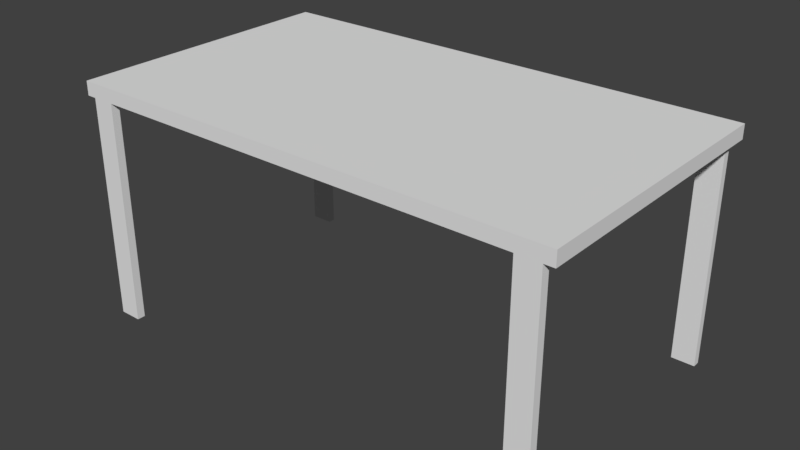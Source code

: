 # Source: 403_table_collision.blend  (saved by Blender 2.79.0; exported with 4.5.12 LTS)
import bpy
from mathutils import Matrix  # noqa: F401  (used for matrix-valued properties, if any)

bpy.ops.wm.read_factory_settings(use_empty=True)
scene = bpy.context.scene
scene.name = 'Scene'

# ---- collections
col_collection_1 = bpy.data.collections.new('Collection 1'); scene.collection.children.link(col_collection_1)

# ---- world
world_world = bpy.data.worlds.new('World'); scene.world = world_world
world_world.color = (0.05088, 0.05088, 0.05088)
world_world.use_sun_shadow = False
world_world.sun_shadow_jitter_overblur = 0.0
world_world.cycles.sampling_method = 'MANUAL'

# ---- meshes
me_cube_003 = bpy.data.meshes.new('Cube.003')
me_cube_003.from_pydata([(-1.769, -1.0, 0.6877), (-1.769, 1.0, 0.6877), (1.769, -1.0, 0.6877), (1.769, 1.0, 0.6877), (-1.769, 0.9465, 0.6877), (1.769, 0.9465, 0.6877), (1.769, -0.9415, 0.6877), (-1.769, -0.9415, 0.6877), (1.531, 1.0, -1.008), (1.531, 1.0, 0.6877), (1.531, -1.0, -1.008), (1.531, -1.0, 0.6877), (1.531, 0.9465, 0.6877), (1.697, -0.9414, 0.5875), (1.531, -0.9415, 0.6877), (1.531, -0.9414, 0.5875), (1.697, 1.0, 0.6877), (1.697, -1.0, -1.008), (1.697, 0.9465, 0.6877), (1.697, -0.9415, 0.6877), (1.697, 1.0, -1.008), (1.697, -1.0, 0.6877), (-1.7, -0.9414, -1.008), (-1.538, -0.9414, -1.008), (-1.538, 1.0, -1.008), (-1.538, -1.0, 0.6877), (1.697, -0.9414, -1.008), (-1.7, -0.9414, 0.5875), (-1.538, 1.0, 0.6877), (-1.538, -1.0, -1.008), (-1.538, 0.9465, 0.6877), (-1.538, -0.9415, 0.6877), (-1.7, 1.0, -1.008), (-1.7, -1.0, 0.6877), (1.531, -0.9414, -1.008), (-1.538, -0.9414, 0.5875), (-1.7, 1.0, 0.6877), (-1.7, -1.0, -1.008), (-1.7, 0.9465, 0.6877), (-1.7, -0.9415, 0.6877), (-1.769, -1.0, 0.5875), (-1.769, 1.0, 0.5875), (1.769, 1.0, 0.5875), (1.769, -1.0, 0.5875), (1.769, 0.9465, 0.5875), (-1.769, 0.9465, 0.5875), (-1.769, -0.9415, 0.5875), (1.769, -0.9415, 0.5875), (1.531, -1.0, 0.5875), (1.531, 1.0, 0.5875), (1.697, -1.0, 0.5875), (1.697, 1.0, 0.5875), (-1.538, 1.0, 0.5875), (-1.538, -1.0, 0.5875), (-1.7, 1.0, 0.5875), (-1.7, -1.0, 0.5875), (1.531, 0.9483, -1.008), (1.697, 0.9483, -1.008), (-1.538, 0.9483, -1.008), (-1.7, 0.9483, -1.008), (1.531, 0.9483, 0.5875), (1.697, 0.9483, 0.5875), (-1.538, 0.9483, 0.5875), (-1.7, 0.9483, 0.5875)], [], [(45, 4, 1, 41), (51, 16, 3, 42), (47, 6, 2, 43), (55, 33, 0, 40), (13, 26, 34, 15), (39, 7, 0, 33), (36, 1, 4, 38), (50, 17, 26, 13), (42, 3, 5, 44), (46, 7, 4, 45), (40, 0, 7, 46), (38, 4, 7, 39), (44, 5, 6, 47), (18, 12, 14, 19), (16, 9, 12, 18), (19, 14, 11, 21), (58, 62, 63, 59), (50, 21, 11, 48), (52, 28, 9, 49), (43, 2, 21, 50), (6, 19, 21, 2), (3, 16, 18, 5), (5, 18, 19, 6), (56, 57, 61, 60), (37, 55, 27, 22), (10, 48, 15, 34), (49, 9, 16, 51), (54, 36, 28, 52), (17, 10, 34, 26), (53, 29, 23, 35), (20, 51, 61, 57), (12, 30, 31, 14), (9, 28, 30, 12), (14, 31, 25, 11), (48, 11, 25, 53), (8, 20, 57, 56), (29, 37, 22, 23), (22, 27, 35, 23), (41, 1, 36, 54), (30, 38, 39, 31), (28, 36, 38, 30), (31, 39, 33, 25), (53, 25, 33, 55), (29, 53, 55, 37), (24, 52, 62, 58), (32, 54, 52, 24), (8, 49, 51, 20), (54, 32, 59, 63), (17, 50, 48, 10), (49, 8, 56, 60), (32, 24, 58, 59), (13, 15, 48, 53, 35, 27, 55, 40, 46, 45, 41, 54, 63, 62, 52, 49, 60, 61, 51, 42, 44, 47, 43, 50)])
me_cube_003.use_remesh_preserve_volume = False
me_cube_003.use_remesh_preserve_attributes = False
me_cube_003.use_mirror_vertex_groups = False
me_cube_003.update()

# ---- objects
ob_cube_001 = bpy.data.objects.new('Cube.001', me_cube_003)

# ---- transforms, parenting, visibility, modifiers, constraints
ob_cube_001.location = (0.0, 0.0, 0.0)
ob_cube_001.scale = (0.368, 0.368, 0.368)
ob_cube_001.lineart.crease_threshold = 0.0

# ---- collection membership
col_collection_1.objects.link(ob_cube_001)

# ---- scene / render settings (as saved in the file)
scene.frame_start = 1; scene.frame_end = 250; scene.frame_set(1)
scene.render.engine = 'BLENDER_EEVEE_NEXT'
scene.render.resolution_percentage = 50
scene.render.dither_intensity = 0.0
scene.cycles.use_denoising = False
scene.cycles.samples = 128
scene.cycles.sampling_pattern = 'TABULATED_SOBOL'
scene.cycles.use_adaptive_sampling = False
scene.cycles.use_light_tree = False
scene.cycles.blur_glossy = 0.0
scene.cycles.sample_clamp_indirect = 0.0
scene.view_settings.view_transform = 'Standard'
bpy.context.view_layer.update()

# ---- added for rendering (the .blend has no active camera and no usable light): camera, sun
cam_auto = bpy.data.cameras.new('AutoCamera')
cam_auto.lens = 50.0
cam_auto.sensor_width = 36.0
cam_auto.clip_end = 1000.0
ob_auto_camera = bpy.data.objects.new('AutoCamera', cam_auto)
scene.collection.objects.link(ob_auto_camera)
ob_auto_camera.location = (1.49932, -1.79919, 1.1405)
ob_auto_camera.rotation_euler = (1.09748, -7.21219e-08, 0.694738)
scene.camera = ob_auto_camera
light_auto_sun = bpy.data.lights.new('AutoSun', 'SUN')
light_auto_sun.energy = 3.0
light_auto_sun.angle = 0.0523599
ob_auto_sun = bpy.data.objects.new('AutoSun', light_auto_sun)
scene.collection.objects.link(ob_auto_sun)
ob_auto_sun.rotation_euler = (0.872665, 0.174533, 0.523599)
bpy.context.view_layer.update()
